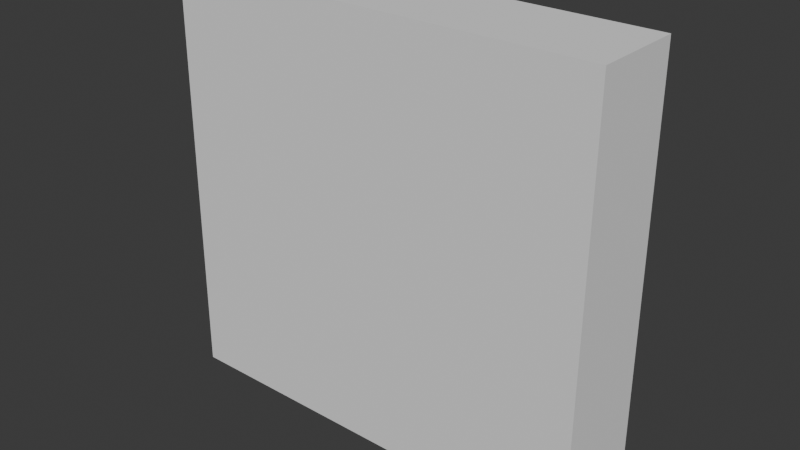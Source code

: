 # Source: env_wallWindow_esandiOnara_03344.blend  (saved by Blender 4.4.32; exported with 4.5.12 LTS)
import bpy
from mathutils import Matrix  # noqa: F401  (used for matrix-valued properties, if any)

bpy.ops.wm.read_factory_settings(use_empty=True)
scene = bpy.context.scene
scene.name = 'Scene'

# ---- collections
col_collection = bpy.data.collections.new('Collection'); scene.collection.children.link(col_collection)

# ---- world
world_world = bpy.data.worlds.new('World'); scene.world = world_world
world_world.use_nodes = True; world_world.node_tree.nodes.clear()
_N = world_world.node_tree.nodes; _L = world_world.node_tree.links
n0 = _N.new('ShaderNodeOutputWorld'); n0.name = 'World Output'; n0.location = (300, 300)
n1 = _N.new('ShaderNodeBackground'); n1.name = 'Background'; n1.location = (10, 300)
n1.inputs[0].default_value = (0.05088, 0.05088, 0.05088, 1.0)
_L.new(n1.outputs[0], n0.inputs[0])
n0.is_active_output = True
world_world.color = (0.05088, 0.05088, 0.05088)
world_world.sun_shadow_jitter_overblur = 0.0

# ---- meshes
me_cube_003 = bpy.data.meshes.new('Cube.003')
me_cube_003.from_pydata([(-4.459, 1.0, -1.0), (-4.459, 0.9393, 7.578), (4.459, 1.0, -1.0), (4.459, 0.9393, 7.578), (-4.459, 0.0, -1.0), (-4.459, 0.0, 7.578), (4.459, 0.0, -1.0), (4.459, 0.0, 7.578)], [], [(4, 5, 1, 0), (0, 1, 3, 2), (3, 1, 5, 7), (0, 2, 6, 4), (2, 3, 7, 6)])
_uv = me_cube_003.uv_layers.new(name='UVMap')
_uv.uv.foreach_set('vector', [0.375, 0.125, 0.625, 0.125, 0.625, 0.25, 0.375, 0.25, 0.375, 0.25, 0.625, 0.25, 0.625, 0.5, 0.375, 0.5, 0.625, 0.5, 0.875, 0.5, 0.875, 0.625, 0.625, 0.625, 0.125, 0.5, 0.375, 0.5, 0.375, 0.625, 0.125, 0.625, 0.375, 0.5, 0.625, 0.5, 0.625, 0.625, 0.375, 0.625])
me_cube_003.update()

# ---- objects
ob_empty = bpy.data.objects.new('Empty', None)
ob_empty_001 = bpy.data.objects.new('Empty.001', None)
ob_cube = bpy.data.objects.new('Cube', me_cube_003)

# ---- transforms, parenting, visibility, modifiers, constraints
ob_empty.location = (-10.65, -3.94, 4.709)
ob_empty.rotation_euler = (1.571, -0.0, 0.0)
ob_empty.scale = (3.323, 3.323, 3.323)
ob_empty.empty_display_type = 'IMAGE'
ob_empty.empty_display_size = 5.0
ob_empty.empty_image_offset = (0.03743, -0.4604)
ob_empty_001.location = (12.61, -4.521, 4.709)
ob_empty_001.rotation_euler = (1.571, -0.0, 1.571)
ob_empty_001.scale = (3.323, 3.323, 3.323)
ob_empty_001.empty_display_type = 'IMAGE'
ob_empty_001.empty_display_size = 5.0
ob_empty_001.empty_image_offset = (0.03743, -0.4604)
ob_cube.location = (-4.22, -0.2254, 0.9499)
_m = ob_cube.modifiers.new('Mirror', 'MIRROR')
_m.use_axis = (False, True, False)

# ---- collection membership
col_collection.objects.link(ob_empty)
col_collection.objects.link(ob_empty_001)
col_collection.objects.link(ob_cube)

# ---- scene / render settings (as saved in the file)
scene.frame_start = 1; scene.frame_end = 250; scene.frame_set(1)
scene.render.engine = 'BLENDER_EEVEE_NEXT'
bpy.context.view_layer.update()

# ---- added for rendering (the .blend has no active camera and no usable light): camera, sun
cam_auto = bpy.data.cameras.new('AutoCamera')
cam_auto.lens = 50.0
cam_auto.sensor_width = 36.0
cam_auto.clip_end = 1000.0
ob_auto_camera = bpy.data.objects.new('AutoCamera', cam_auto)
scene.collection.objects.link(ob_auto_camera)
ob_auto_camera.location = (7.3778, -14.1425, 13.5172)
ob_auto_camera.rotation_euler = (1.09748, -7.21219e-08, 0.694738)
scene.camera = ob_auto_camera
light_auto_sun = bpy.data.lights.new('AutoSun', 'SUN')
light_auto_sun.energy = 3.0
light_auto_sun.angle = 0.0523599
ob_auto_sun = bpy.data.objects.new('AutoSun', light_auto_sun)
scene.collection.objects.link(ob_auto_sun)
ob_auto_sun.rotation_euler = (0.872665, 0.174533, 0.523599)
bpy.context.view_layer.update()
